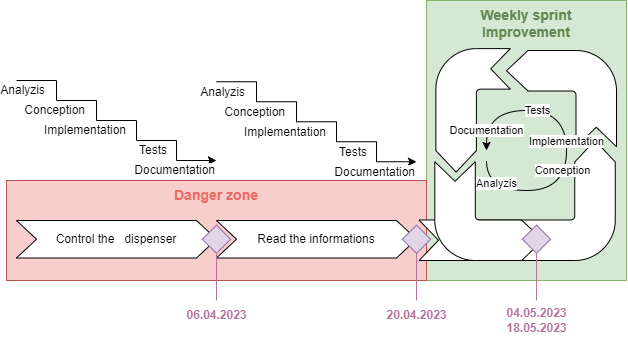

The diagram above was exported from draw.io. Its source (the exported page's mxGraphModel, read from the mxfile embedded in the PNG):
<mxGraphModel dx="721" dy="506" grid="1" gridSize="10" guides="1" tooltips="1" connect="1" arrows="1" fold="1" page="1" pageScale="1" pageWidth="1169" pageHeight="827" math="0" shadow="0">
  <root>
    <mxCell id="0" />
    <mxCell id="1" parent="0" />
    <mxCell id="FMCyHOeCokrzCtBPN-P_-49" value="&lt;span style=&quot;font-size: 14px;&quot;&gt;&lt;b style=&quot;&quot;&gt;&lt;font color=&quot;#62874d&quot;&gt;Weekly sprint&lt;br&gt;Improvement&lt;/font&gt;&lt;br&gt;&lt;/b&gt;&lt;/span&gt;" style="rounded=0;whiteSpace=wrap;html=1;fillColor=#d5e8d4;strokeColor=#82b366;verticalAlign=top;" parent="1" vertex="1">
      <mxGeometry x="570" y="140" width="200" height="280" as="geometry" />
    </mxCell>
    <mxCell id="FMCyHOeCokrzCtBPN-P_-48" value="&lt;font size=&quot;1&quot; color=&quot;#ea6b66&quot;&gt;&lt;b style=&quot;font-size: 14px;&quot;&gt;Danger zone&lt;/b&gt;&lt;/font&gt;" style="rounded=0;whiteSpace=wrap;html=1;fillColor=#f8cecc;strokeColor=#b85450;verticalAlign=top;" parent="1" vertex="1">
      <mxGeometry x="150" y="320" width="420" height="100" as="geometry" />
    </mxCell>
    <mxCell id="FMCyHOeCokrzCtBPN-P_-1" value="Control the&amp;nbsp; &amp;nbsp;dispenser" style="shape=step;perimeter=stepPerimeter;whiteSpace=wrap;html=1;fixedSize=1;" parent="1" vertex="1">
      <mxGeometry x="160" y="360" width="200" height="37.5" as="geometry" />
    </mxCell>
    <mxCell id="FMCyHOeCokrzCtBPN-P_-2" value="Read the informations" style="shape=step;perimeter=stepPerimeter;whiteSpace=wrap;html=1;fixedSize=1;" parent="1" vertex="1">
      <mxGeometry x="360" y="360" width="200" height="37.5" as="geometry" />
    </mxCell>
    <mxCell id="FMCyHOeCokrzCtBPN-P_-35" value="" style="html=1;shadow=0;dashed=0;align=center;verticalAlign=middle;shape=mxgraph.arrows2.bendArrow;dy=20.25;dx=21.5;notch=19.5;arrowHead=40.5;rounded=1;rotation=90;flipH=1;" parent="1" vertex="1">
      <mxGeometry x="600.63" y="241.88" width="120" height="196.25" as="geometry" />
    </mxCell>
    <mxCell id="FMCyHOeCokrzCtBPN-P_-37" value="" style="html=1;shadow=0;dashed=0;align=center;verticalAlign=middle;shape=mxgraph.arrows2.bendArrow;dy=20.25;dx=21.5;notch=19.5;arrowHead=40.5;rounded=1;rotation=0;flipH=1;" parent="1" vertex="1">
      <mxGeometry x="650" y="190" width="110" height="96.25" as="geometry" />
    </mxCell>
    <mxCell id="FMCyHOeCokrzCtBPN-P_-38" value="" style="html=1;shadow=0;dashed=0;align=center;verticalAlign=middle;shape=mxgraph.arrows2.bendArrow;dy=20.25;dx=21.5;notch=19.5;arrowHead=40.5;rounded=1;rotation=-90;flipH=1;" parent="1" vertex="1">
      <mxGeometry x="554.85" y="212.66" width="123.44" height="74.37" as="geometry" />
    </mxCell>
    <mxCell id="FMCyHOeCokrzCtBPN-P_-45" style="edgeStyle=orthogonalEdgeStyle;rounded=0;orthogonalLoop=1;jettySize=auto;html=1;endArrow=none;endFill=0;strokeColor=#B5739D;" parent="1" source="FMCyHOeCokrzCtBPN-P_-42" edge="1">
      <mxGeometry relative="1" as="geometry">
        <mxPoint x="360" y="440.0000000000001" as="targetPoint" />
      </mxGeometry>
    </mxCell>
    <mxCell id="FMCyHOeCokrzCtBPN-P_-42" value="" style="rounded=0;whiteSpace=wrap;html=1;rotation=45;fillColor=#e1d5e7;strokeColor=#9673a6;" parent="1" vertex="1">
      <mxGeometry x="350" y="368.75" width="20" height="20" as="geometry" />
    </mxCell>
    <mxCell id="FMCyHOeCokrzCtBPN-P_-46" style="edgeStyle=orthogonalEdgeStyle;rounded=0;orthogonalLoop=1;jettySize=auto;html=1;endArrow=none;endFill=0;strokeColor=#B5739D;" parent="1" source="FMCyHOeCokrzCtBPN-P_-43" edge="1">
      <mxGeometry relative="1" as="geometry">
        <mxPoint x="559.9999999999998" y="440.0000000000001" as="targetPoint" />
      </mxGeometry>
    </mxCell>
    <mxCell id="FMCyHOeCokrzCtBPN-P_-43" value="" style="rounded=0;whiteSpace=wrap;html=1;rotation=45;fillColor=#e1d5e7;strokeColor=#9673a6;" parent="1" vertex="1">
      <mxGeometry x="550" y="368.75" width="20" height="20" as="geometry" />
    </mxCell>
    <mxCell id="FMCyHOeCokrzCtBPN-P_-47" style="edgeStyle=orthogonalEdgeStyle;rounded=0;orthogonalLoop=1;jettySize=auto;html=1;endArrow=none;endFill=0;strokeColor=#B5739D;" parent="1" source="FMCyHOeCokrzCtBPN-P_-44" edge="1">
      <mxGeometry relative="1" as="geometry">
        <mxPoint x="680" y="440" as="targetPoint" />
        <Array as="points">
          <mxPoint x="680" y="440" />
        </Array>
      </mxGeometry>
    </mxCell>
    <mxCell id="FMCyHOeCokrzCtBPN-P_-51" value="" style="html=1;shadow=0;dashed=0;align=center;verticalAlign=middle;shape=mxgraph.arrows2.bendArrow;dy=20.25;dx=21.5;notch=19.5;arrowHead=40.5;rounded=1;rotation=-180;flipH=1;" parent="1" vertex="1">
      <mxGeometry x="578.29" y="301.25" width="108.29" height="98.75" as="geometry" />
    </mxCell>
    <mxCell id="FMCyHOeCokrzCtBPN-P_-44" value="" style="rounded=0;whiteSpace=wrap;html=1;rotation=45;fillColor=#e1d5e7;strokeColor=#9673a6;" parent="1" vertex="1">
      <mxGeometry x="670" y="368.75" width="20" height="20" as="geometry" />
    </mxCell>
    <mxCell id="FMCyHOeCokrzCtBPN-P_-53" value="" style="curved=1;endArrow=classic;html=1;rounded=0;" parent="1" edge="1">
      <mxGeometry width="50" height="50" relative="1" as="geometry">
        <mxPoint x="630" y="300" as="sourcePoint" />
        <mxPoint x="630" y="290" as="targetPoint" />
        <Array as="points">
          <mxPoint x="630" y="330" />
          <mxPoint x="710" y="330" />
          <mxPoint x="710" y="250" />
          <mxPoint x="630" y="250" />
        </Array>
      </mxGeometry>
    </mxCell>
    <mxCell id="FMCyHOeCokrzCtBPN-P_-54" value="Conception" style="edgeLabel;html=1;align=center;verticalAlign=middle;resizable=0;points=[];" parent="FMCyHOeCokrzCtBPN-P_-53" vertex="1" connectable="0">
      <mxGeometry x="0.078" y="4" relative="1" as="geometry">
        <mxPoint y="37" as="offset" />
      </mxGeometry>
    </mxCell>
    <mxCell id="FMCyHOeCokrzCtBPN-P_-55" value="Analyzis" style="edgeLabel;html=1;align=center;verticalAlign=middle;resizable=0;points=[];" parent="FMCyHOeCokrzCtBPN-P_-53" vertex="1" connectable="0">
      <mxGeometry x="-0.7433" y="7" relative="1" as="geometry">
        <mxPoint as="offset" />
      </mxGeometry>
    </mxCell>
    <mxCell id="FMCyHOeCokrzCtBPN-P_-56" value="Implementation" style="edgeLabel;html=1;align=center;verticalAlign=middle;resizable=0;points=[];" parent="FMCyHOeCokrzCtBPN-P_-53" vertex="1" connectable="0">
      <mxGeometry x="0.121" y="10" relative="1" as="geometry">
        <mxPoint x="10" y="14" as="offset" />
      </mxGeometry>
    </mxCell>
    <mxCell id="FMCyHOeCokrzCtBPN-P_-57" value="Tests" style="edgeLabel;html=1;align=center;verticalAlign=middle;resizable=0;points=[];" parent="FMCyHOeCokrzCtBPN-P_-53" vertex="1" connectable="0">
      <mxGeometry x="0.671" y="8" relative="1" as="geometry">
        <mxPoint x="39" y="-8" as="offset" />
      </mxGeometry>
    </mxCell>
    <mxCell id="FMCyHOeCokrzCtBPN-P_-58" value="Documentation" style="edgeLabel;html=1;align=center;verticalAlign=middle;resizable=0;points=[];" parent="FMCyHOeCokrzCtBPN-P_-53" vertex="1" connectable="0">
      <mxGeometry x="0.8076" y="3" relative="1" as="geometry">
        <mxPoint x="-3" y="10" as="offset" />
      </mxGeometry>
    </mxCell>
    <mxCell id="FMCyHOeCokrzCtBPN-P_-59" value="" style="endArrow=classic;html=1;rounded=0;" parent="1" edge="1">
      <mxGeometry width="50" height="50" relative="1" as="geometry">
        <mxPoint x="160" y="220" as="sourcePoint" />
        <mxPoint x="360" y="300" as="targetPoint" />
        <Array as="points">
          <mxPoint x="200" y="220" />
          <mxPoint x="200" y="240" />
          <mxPoint x="240" y="240" />
          <mxPoint x="240" y="260" />
          <mxPoint x="280" y="260" />
          <mxPoint x="280" y="280" />
          <mxPoint x="320" y="280" />
          <mxPoint x="320" y="300" />
        </Array>
      </mxGeometry>
    </mxCell>
    <mxCell id="FMCyHOeCokrzCtBPN-P_-60" value="&lt;font style=&quot;font-size: 12px;&quot;&gt;Analyzis&lt;/font&gt;" style="edgeLabel;html=1;align=right;verticalAlign=middle;resizable=0;points=[];fontSize=12;" parent="FMCyHOeCokrzCtBPN-P_-59" vertex="1" connectable="0">
      <mxGeometry x="-0.8809" y="1" relative="1" as="geometry">
        <mxPoint x="13" y="11" as="offset" />
      </mxGeometry>
    </mxCell>
    <mxCell id="FMCyHOeCokrzCtBPN-P_-61" value="&lt;font style=&quot;font-size: 12px;&quot;&gt;Conception&lt;/font&gt;" style="edgeLabel;html=1;align=right;verticalAlign=middle;resizable=0;points=[];fontSize=12;" parent="FMCyHOeCokrzCtBPN-P_-59" vertex="1" connectable="0">
      <mxGeometry x="-0.4665" y="-1" relative="1" as="geometry">
        <mxPoint x="15" y="9" as="offset" />
      </mxGeometry>
    </mxCell>
    <mxCell id="FMCyHOeCokrzCtBPN-P_-62" value="&lt;font style=&quot;font-size: 12px;&quot;&gt;Implementation&lt;/font&gt;" style="edgeLabel;html=1;align=right;verticalAlign=middle;resizable=0;points=[];fontSize=12;" parent="FMCyHOeCokrzCtBPN-P_-59" vertex="1" connectable="0">
      <mxGeometry x="0.0153" y="-2" relative="1" as="geometry">
        <mxPoint x="8" y="8" as="offset" />
      </mxGeometry>
    </mxCell>
    <mxCell id="FMCyHOeCokrzCtBPN-P_-63" value="&lt;font style=&quot;font-size: 12px;&quot;&gt;Tests&lt;/font&gt;" style="edgeLabel;html=1;align=right;verticalAlign=middle;resizable=0;points=[];fontSize=12;" parent="FMCyHOeCokrzCtBPN-P_-59" vertex="1" connectable="0">
      <mxGeometry x="0.3663" relative="1" as="geometry">
        <mxPoint x="20" y="10" as="offset" />
      </mxGeometry>
    </mxCell>
    <mxCell id="FMCyHOeCokrzCtBPN-P_-64" value="&lt;font style=&quot;font-size: 12px;&quot;&gt;Documentation&lt;/font&gt;" style="edgeLabel;html=1;align=right;verticalAlign=middle;resizable=0;points=[];fontSize=12;" parent="FMCyHOeCokrzCtBPN-P_-59" vertex="1" connectable="0">
      <mxGeometry x="0.8337" y="-1" relative="1" as="geometry">
        <mxPoint x="23" y="9" as="offset" />
      </mxGeometry>
    </mxCell>
    <mxCell id="FMCyHOeCokrzCtBPN-P_-66" value="" style="endArrow=classic;html=1;rounded=0;" parent="1" edge="1">
      <mxGeometry width="50" height="50" relative="1" as="geometry">
        <mxPoint x="360" y="221.25" as="sourcePoint" />
        <mxPoint x="560" y="301.25" as="targetPoint" />
        <Array as="points">
          <mxPoint x="400" y="221.25" />
          <mxPoint x="400" y="241.25" />
          <mxPoint x="440" y="241.25" />
          <mxPoint x="440" y="261.25" />
          <mxPoint x="480" y="261.25" />
          <mxPoint x="480" y="281.25" />
          <mxPoint x="520" y="281.25" />
          <mxPoint x="520" y="301.25" />
        </Array>
      </mxGeometry>
    </mxCell>
    <mxCell id="FMCyHOeCokrzCtBPN-P_-67" value="&lt;font style=&quot;font-size: 12px;&quot;&gt;Analyzis&lt;/font&gt;" style="edgeLabel;html=1;align=right;verticalAlign=middle;resizable=0;points=[];fontSize=12;" parent="FMCyHOeCokrzCtBPN-P_-66" vertex="1" connectable="0">
      <mxGeometry x="-0.8809" y="1" relative="1" as="geometry">
        <mxPoint x="13" y="11" as="offset" />
      </mxGeometry>
    </mxCell>
    <mxCell id="FMCyHOeCokrzCtBPN-P_-68" value="&lt;font style=&quot;font-size: 12px;&quot;&gt;Conception&lt;/font&gt;" style="edgeLabel;html=1;align=right;verticalAlign=middle;resizable=0;points=[];fontSize=12;" parent="FMCyHOeCokrzCtBPN-P_-66" vertex="1" connectable="0">
      <mxGeometry x="-0.4665" y="-1" relative="1" as="geometry">
        <mxPoint x="15" y="9" as="offset" />
      </mxGeometry>
    </mxCell>
    <mxCell id="FMCyHOeCokrzCtBPN-P_-69" value="&lt;font style=&quot;font-size: 12px;&quot;&gt;Implementation&lt;/font&gt;" style="edgeLabel;html=1;align=right;verticalAlign=middle;resizable=0;points=[];fontSize=12;" parent="FMCyHOeCokrzCtBPN-P_-66" vertex="1" connectable="0">
      <mxGeometry x="0.0153" y="-2" relative="1" as="geometry">
        <mxPoint x="8" y="8" as="offset" />
      </mxGeometry>
    </mxCell>
    <mxCell id="FMCyHOeCokrzCtBPN-P_-70" value="&lt;font style=&quot;font-size: 12px;&quot;&gt;Tests&lt;/font&gt;" style="edgeLabel;html=1;align=right;verticalAlign=middle;resizable=0;points=[];fontSize=12;" parent="FMCyHOeCokrzCtBPN-P_-66" vertex="1" connectable="0">
      <mxGeometry x="0.3663" relative="1" as="geometry">
        <mxPoint x="20" y="10" as="offset" />
      </mxGeometry>
    </mxCell>
    <mxCell id="FMCyHOeCokrzCtBPN-P_-71" value="&lt;font style=&quot;font-size: 12px;&quot;&gt;Documentation&lt;/font&gt;" style="edgeLabel;html=1;align=right;verticalAlign=middle;resizable=0;points=[];fontSize=12;" parent="FMCyHOeCokrzCtBPN-P_-66" vertex="1" connectable="0">
      <mxGeometry x="0.8337" y="-1" relative="1" as="geometry">
        <mxPoint x="23" y="9" as="offset" />
      </mxGeometry>
    </mxCell>
    <mxCell id="FMCyHOeCokrzCtBPN-P_-72" value="06.04.2023" style="text;html=1;align=center;verticalAlign=middle;resizable=0;points=[];autosize=1;strokeColor=none;fillColor=none;fontColor=#B5739D;fontStyle=1" parent="1" vertex="1">
      <mxGeometry x="320" y="440" width="80" height="30" as="geometry" />
    </mxCell>
    <mxCell id="FMCyHOeCokrzCtBPN-P_-73" value="20.04.2023" style="text;html=1;align=center;verticalAlign=middle;resizable=0;points=[];autosize=1;strokeColor=none;fillColor=none;fontColor=#B5739D;fontStyle=1" parent="1" vertex="1">
      <mxGeometry x="520" y="440" width="80" height="30" as="geometry" />
    </mxCell>
    <mxCell id="FMCyHOeCokrzCtBPN-P_-74" value="04.05.2023&lt;br&gt;18.05.2023&lt;br&gt;" style="text;html=1;align=center;verticalAlign=middle;resizable=0;points=[];autosize=1;strokeColor=none;fillColor=none;fontColor=#B5739D;fontStyle=1" parent="1" vertex="1">
      <mxGeometry x="640" y="440" width="80" height="40" as="geometry" />
    </mxCell>
  </root>
</mxGraphModel>